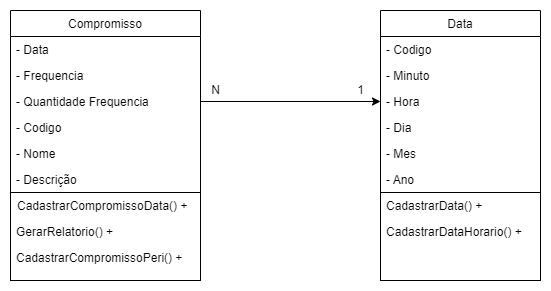

The diagram above was exported from draw.io. Its source (the exported page's mxGraphModel, read from the mxfile embedded in the PNG):
<mxGraphModel dx="868" dy="482" grid="1" gridSize="10" guides="1" tooltips="1" connect="1" arrows="1" fold="1" page="1" pageScale="1" pageWidth="827" pageHeight="1169" math="0" shadow="0">
  <root>
    <mxCell id="WIyWlLk6GJQsqaUBKTNV-0" />
    <mxCell id="WIyWlLk6GJQsqaUBKTNV-1" parent="WIyWlLk6GJQsqaUBKTNV-0" />
    <mxCell id="vHoJk-ldjhZpUdMh5rbG-41" style="edgeStyle=orthogonalEdgeStyle;rounded=0;orthogonalLoop=1;jettySize=auto;html=1;entryX=0;entryY=0.5;entryDx=0;entryDy=0;" edge="1" parent="WIyWlLk6GJQsqaUBKTNV-1" source="zkfFHV4jXpPFQw0GAbJ--6" target="vHoJk-ldjhZpUdMh5rbG-36">
      <mxGeometry relative="1" as="geometry" />
    </mxCell>
    <mxCell id="zkfFHV4jXpPFQw0GAbJ--6" value="Compromisso" style="swimlane;fontStyle=0;align=center;verticalAlign=top;childLayout=stackLayout;horizontal=1;startSize=26;horizontalStack=0;resizeParent=1;resizeLast=0;collapsible=1;marginBottom=0;rounded=0;shadow=0;strokeWidth=1;" parent="WIyWlLk6GJQsqaUBKTNV-1" vertex="1">
      <mxGeometry x="120" y="360" width="190" height="182" as="geometry">
        <mxRectangle x="130" y="380" width="160" height="26" as="alternateBounds" />
      </mxGeometry>
    </mxCell>
    <mxCell id="zkfFHV4jXpPFQw0GAbJ--7" value="- Data" style="text;align=left;verticalAlign=top;spacingLeft=4;spacingRight=4;overflow=hidden;rotatable=0;points=[[0,0.5],[1,0.5]];portConstraint=eastwest;" parent="zkfFHV4jXpPFQw0GAbJ--6" vertex="1">
      <mxGeometry y="26" width="190" height="26" as="geometry" />
    </mxCell>
    <mxCell id="zkfFHV4jXpPFQw0GAbJ--8" value="- Frequencia" style="text;align=left;verticalAlign=top;spacingLeft=4;spacingRight=4;overflow=hidden;rotatable=0;points=[[0,0.5],[1,0.5]];portConstraint=eastwest;rounded=0;shadow=0;html=0;" parent="zkfFHV4jXpPFQw0GAbJ--6" vertex="1">
      <mxGeometry y="52" width="190" height="26" as="geometry" />
    </mxCell>
    <mxCell id="vHoJk-ldjhZpUdMh5rbG-29" value="- Quantidade Frequencia" style="text;align=left;verticalAlign=top;spacingLeft=4;spacingRight=4;overflow=hidden;rotatable=0;points=[[0,0.5],[1,0.5]];portConstraint=eastwest;rounded=0;shadow=0;html=0;" vertex="1" parent="zkfFHV4jXpPFQw0GAbJ--6">
      <mxGeometry y="78" width="190" height="26" as="geometry" />
    </mxCell>
    <mxCell id="vHoJk-ldjhZpUdMh5rbG-30" value="- Codigo" style="text;align=left;verticalAlign=top;spacingLeft=4;spacingRight=4;overflow=hidden;rotatable=0;points=[[0,0.5],[1,0.5]];portConstraint=eastwest;rounded=0;shadow=0;html=0;" vertex="1" parent="zkfFHV4jXpPFQw0GAbJ--6">
      <mxGeometry y="104" width="190" height="26" as="geometry" />
    </mxCell>
    <mxCell id="vHoJk-ldjhZpUdMh5rbG-32" value="- Nome" style="text;align=left;verticalAlign=top;spacingLeft=4;spacingRight=4;overflow=hidden;rotatable=0;points=[[0,0.5],[1,0.5]];portConstraint=eastwest;rounded=0;shadow=0;html=0;" vertex="1" parent="zkfFHV4jXpPFQw0GAbJ--6">
      <mxGeometry y="130" width="190" height="26" as="geometry" />
    </mxCell>
    <mxCell id="vHoJk-ldjhZpUdMh5rbG-31" value="- Descrição" style="text;align=left;verticalAlign=top;spacingLeft=4;spacingRight=4;overflow=hidden;rotatable=0;points=[[0,0.5],[1,0.5]];portConstraint=eastwest;rounded=0;shadow=0;html=0;" vertex="1" parent="zkfFHV4jXpPFQw0GAbJ--6">
      <mxGeometry y="156" width="190" height="26" as="geometry" />
    </mxCell>
    <mxCell id="vHoJk-ldjhZpUdMh5rbG-33" value="Data" style="swimlane;fontStyle=0;align=center;verticalAlign=top;childLayout=stackLayout;horizontal=1;startSize=26;horizontalStack=0;resizeParent=1;resizeLast=0;collapsible=1;marginBottom=0;rounded=0;shadow=0;strokeWidth=1;" vertex="1" parent="WIyWlLk6GJQsqaUBKTNV-1">
      <mxGeometry x="490" y="360" width="160" height="182" as="geometry">
        <mxRectangle x="130" y="380" width="160" height="26" as="alternateBounds" />
      </mxGeometry>
    </mxCell>
    <mxCell id="vHoJk-ldjhZpUdMh5rbG-34" value="- Codigo" style="text;align=left;verticalAlign=top;spacingLeft=4;spacingRight=4;overflow=hidden;rotatable=0;points=[[0,0.5],[1,0.5]];portConstraint=eastwest;" vertex="1" parent="vHoJk-ldjhZpUdMh5rbG-33">
      <mxGeometry y="26" width="160" height="26" as="geometry" />
    </mxCell>
    <mxCell id="vHoJk-ldjhZpUdMh5rbG-35" value="- Minuto" style="text;align=left;verticalAlign=top;spacingLeft=4;spacingRight=4;overflow=hidden;rotatable=0;points=[[0,0.5],[1,0.5]];portConstraint=eastwest;rounded=0;shadow=0;html=0;" vertex="1" parent="vHoJk-ldjhZpUdMh5rbG-33">
      <mxGeometry y="52" width="160" height="26" as="geometry" />
    </mxCell>
    <mxCell id="vHoJk-ldjhZpUdMh5rbG-36" value="- Hora" style="text;align=left;verticalAlign=top;spacingLeft=4;spacingRight=4;overflow=hidden;rotatable=0;points=[[0,0.5],[1,0.5]];portConstraint=eastwest;rounded=0;shadow=0;html=0;" vertex="1" parent="vHoJk-ldjhZpUdMh5rbG-33">
      <mxGeometry y="78" width="160" height="26" as="geometry" />
    </mxCell>
    <mxCell id="vHoJk-ldjhZpUdMh5rbG-37" value="- Dia" style="text;align=left;verticalAlign=top;spacingLeft=4;spacingRight=4;overflow=hidden;rotatable=0;points=[[0,0.5],[1,0.5]];portConstraint=eastwest;rounded=0;shadow=0;html=0;" vertex="1" parent="vHoJk-ldjhZpUdMh5rbG-33">
      <mxGeometry y="104" width="160" height="26" as="geometry" />
    </mxCell>
    <mxCell id="vHoJk-ldjhZpUdMh5rbG-38" value="- Mes" style="text;align=left;verticalAlign=top;spacingLeft=4;spacingRight=4;overflow=hidden;rotatable=0;points=[[0,0.5],[1,0.5]];portConstraint=eastwest;rounded=0;shadow=0;html=0;" vertex="1" parent="vHoJk-ldjhZpUdMh5rbG-33">
      <mxGeometry y="130" width="160" height="26" as="geometry" />
    </mxCell>
    <mxCell id="vHoJk-ldjhZpUdMh5rbG-39" value="- Ano" style="text;align=left;verticalAlign=top;spacingLeft=4;spacingRight=4;overflow=hidden;rotatable=0;points=[[0,0.5],[1,0.5]];portConstraint=eastwest;rounded=0;shadow=0;html=0;" vertex="1" parent="vHoJk-ldjhZpUdMh5rbG-33">
      <mxGeometry y="156" width="160" height="26" as="geometry" />
    </mxCell>
    <mxCell id="vHoJk-ldjhZpUdMh5rbG-42" value="N" style="text;html=1;align=center;verticalAlign=middle;resizable=0;points=[];autosize=1;strokeColor=none;fillColor=none;" vertex="1" parent="WIyWlLk6GJQsqaUBKTNV-1">
      <mxGeometry x="310" y="425" width="30" height="30" as="geometry" />
    </mxCell>
    <mxCell id="vHoJk-ldjhZpUdMh5rbG-43" value="1" style="text;html=1;align=center;verticalAlign=middle;resizable=0;points=[];autosize=1;strokeColor=none;fillColor=none;" vertex="1" parent="WIyWlLk6GJQsqaUBKTNV-1">
      <mxGeometry x="455" y="425" width="30" height="30" as="geometry" />
    </mxCell>
    <mxCell id="vHoJk-ldjhZpUdMh5rbG-44" value="" style="rounded=0;whiteSpace=wrap;html=1;" vertex="1" parent="WIyWlLk6GJQsqaUBKTNV-1">
      <mxGeometry x="120" y="542" width="190" height="88" as="geometry" />
    </mxCell>
    <mxCell id="vHoJk-ldjhZpUdMh5rbG-45" value="" style="rounded=0;whiteSpace=wrap;html=1;" vertex="1" parent="WIyWlLk6GJQsqaUBKTNV-1">
      <mxGeometry x="490" y="542" width="160" height="88" as="geometry" />
    </mxCell>
    <mxCell id="vHoJk-ldjhZpUdMh5rbG-46" value="CadastrarCompromissoData() +" style="text;align=left;verticalAlign=top;spacingLeft=4;spacingRight=4;overflow=hidden;rotatable=0;points=[[0,0.5],[1,0.5]];portConstraint=eastwest;rounded=0;shadow=0;html=0;" vertex="1" parent="WIyWlLk6GJQsqaUBKTNV-1">
      <mxGeometry x="121" y="542" width="190" height="26" as="geometry" />
    </mxCell>
    <mxCell id="vHoJk-ldjhZpUdMh5rbG-47" value="GerarRelatorio() +" style="text;align=left;verticalAlign=top;spacingLeft=4;spacingRight=4;overflow=hidden;rotatable=0;points=[[0,0.5],[1,0.5]];portConstraint=eastwest;rounded=0;shadow=0;html=0;" vertex="1" parent="WIyWlLk6GJQsqaUBKTNV-1">
      <mxGeometry x="120" y="568" width="190" height="26" as="geometry" />
    </mxCell>
    <mxCell id="vHoJk-ldjhZpUdMh5rbG-48" value="CadastrarCompromissoPeri() +" style="text;align=left;verticalAlign=top;spacingLeft=4;spacingRight=4;overflow=hidden;rotatable=0;points=[[0,0.5],[1,0.5]];portConstraint=eastwest;rounded=0;shadow=0;html=0;" vertex="1" parent="WIyWlLk6GJQsqaUBKTNV-1">
      <mxGeometry x="120" y="594" width="190" height="26" as="geometry" />
    </mxCell>
    <mxCell id="vHoJk-ldjhZpUdMh5rbG-50" value="CadastrarData() +" style="text;align=left;verticalAlign=top;spacingLeft=4;spacingRight=4;overflow=hidden;rotatable=0;points=[[0,0.5],[1,0.5]];portConstraint=eastwest;rounded=0;shadow=0;html=0;" vertex="1" parent="WIyWlLk6GJQsqaUBKTNV-1">
      <mxGeometry x="490" y="542" width="160" height="26" as="geometry" />
    </mxCell>
    <mxCell id="vHoJk-ldjhZpUdMh5rbG-51" value="CadastrarDataHorario() +" style="text;align=left;verticalAlign=top;spacingLeft=4;spacingRight=4;overflow=hidden;rotatable=0;points=[[0,0.5],[1,0.5]];portConstraint=eastwest;rounded=0;shadow=0;html=0;" vertex="1" parent="WIyWlLk6GJQsqaUBKTNV-1">
      <mxGeometry x="490" y="568" width="160" height="26" as="geometry" />
    </mxCell>
  </root>
</mxGraphModel>